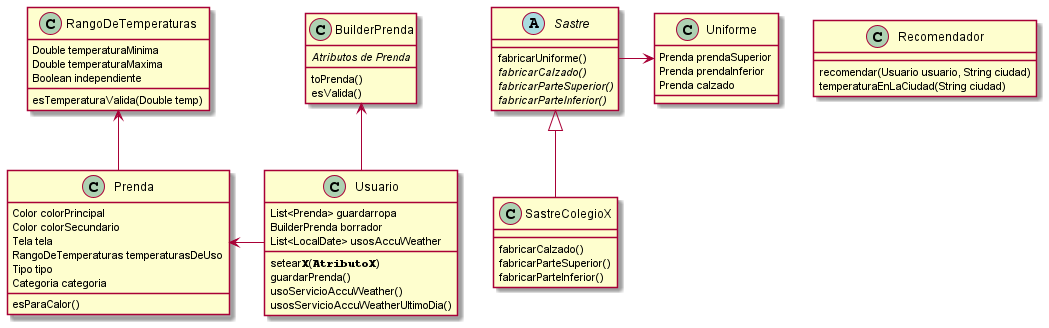

The diagram above was rendered by PlantUML. Its source (embedded in the PNG):
@startuml
'https://plantuml.com/class-diagram

class Prenda{
Color colorPrincipal
Color colorSecundario
Tela tela
RangoDeTemperaturas temperaturasDeUso
Tipo tipo
Categoria categoria
esParaCalor()
}

class Usuario{
List<Prenda> guardarropa
BuilderPrenda borrador
List<LocalDate> usosAccuWeather
setear**""X""**(**""AtributoX""**)
guardarPrenda()
usoServicioAccuWeather()
usosServicioAccuWeatherUltimoDia()
}

class Recomendador{
recomendar(Usuario usuario, String ciudad)
temperaturaEnLaCiudad(String ciudad)
}

abstract class Sastre{
fabricarUniforme()
//fabricarCalzado()//
//fabricarParteSuperior()//
//fabricarParteInferior()//
}

class SastreColegioX{
fabricarCalzado()
fabricarParteSuperior()
fabricarParteInferior()
}

class Uniforme{
Prenda prendaSuperior
Prenda prendaInferior
Prenda calzado
}

class BuilderPrenda{
//Atributos de Prenda//
toPrenda()
esValida()
}

class RangoDeTemperaturas{
Double temperaturaMinima
Double temperaturaMaxima
Boolean independiente
esTemperaturaValida(Double temp)
}

SastreColegioX-u-|>Sastre
Sastre->Uniforme
Usuario-u->BuilderPrenda
Usuario-l->Prenda
Prenda-u->RangoDeTemperaturas

@enduml